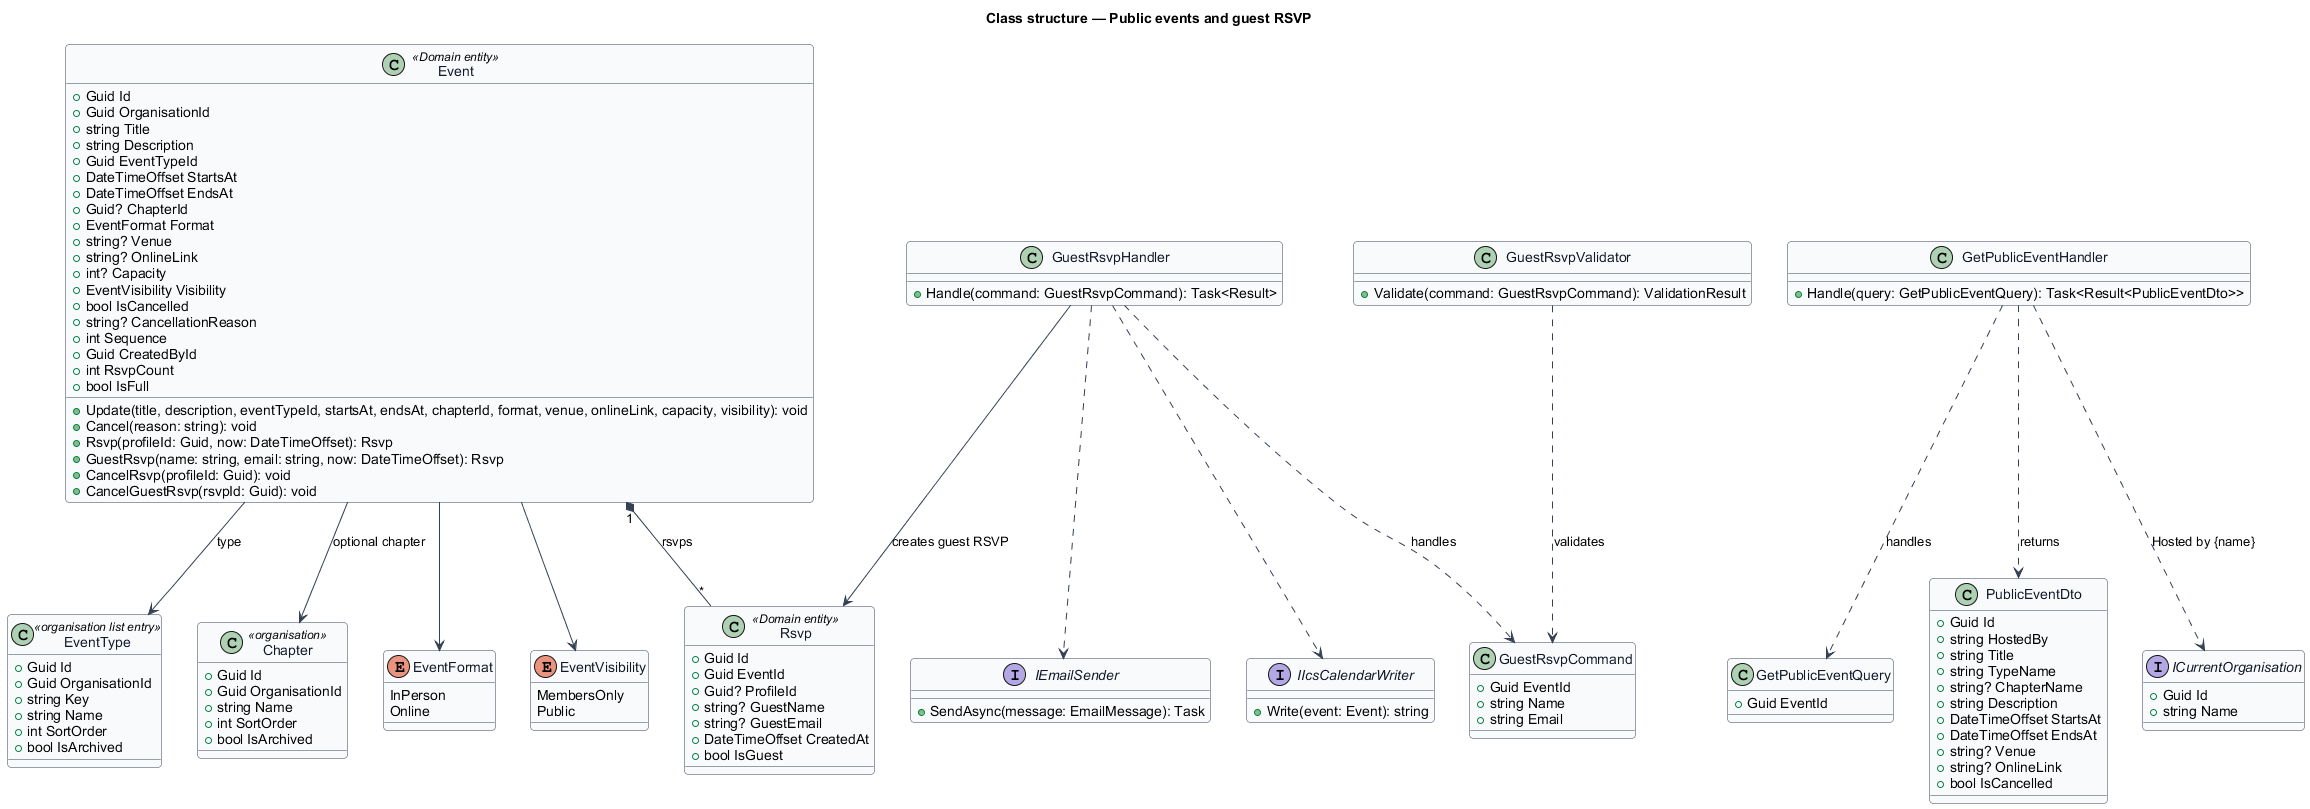

The diagram above was rendered by PlantUML. Its source (embedded in the PNG):
@startuml
skinparam backgroundColor #FFFFFF
skinparam shadowing false
skinparam roundcorner 8
skinparam defaultFontName Arial
skinparam ArrowColor #344054
skinparam class {
  BorderColor #344054
  FontColor #101828
  BackgroundColor #F9FAFB
}
title Class structure — Public events and guest RSVP

class EventType <<organisation list entry>> {
  +Guid Id
  +Guid OrganisationId
  +string Key
  +string Name
  +int SortOrder
  +bool IsArchived
}

class Chapter <<organisation>> {
  +Guid Id
  +Guid OrganisationId
  +string Name
  +int SortOrder
  +bool IsArchived
}

enum EventFormat {
  InPerson
  Online
}

enum EventVisibility {
  MembersOnly
  Public
}

class Event <<Domain entity>> {
  +Guid Id
  +Guid OrganisationId
  +string Title
  +string Description
  +Guid EventTypeId
  +DateTimeOffset StartsAt
  +DateTimeOffset EndsAt
  +Guid? ChapterId
  +EventFormat Format
  +string? Venue
  +string? OnlineLink
  +int? Capacity
  +EventVisibility Visibility
  +bool IsCancelled
  +string? CancellationReason
  +int Sequence
  +Guid CreatedById
  +int RsvpCount
  +bool IsFull
  +Update(title, description, eventTypeId, startsAt, endsAt, chapterId, format, venue, onlineLink, capacity, visibility): void
  +Cancel(reason: string): void
  +Rsvp(profileId: Guid, now: DateTimeOffset): Rsvp
  +GuestRsvp(name: string, email: string, now: DateTimeOffset): Rsvp
  +CancelRsvp(profileId: Guid): void
  +CancelGuestRsvp(rsvpId: Guid): void
}
Event --> EventType : type
Event --> Chapter : optional chapter
Event --> EventFormat
Event --> EventVisibility

class Rsvp <<Domain entity>> {
  +Guid Id
  +Guid EventId
  +Guid? ProfileId
  +string? GuestName
  +string? GuestEmail
  +DateTimeOffset CreatedAt
  +bool IsGuest
}
Event "1" *-- "*" Rsvp : rsvps

class GetPublicEventQuery {
  +Guid EventId
}
class GetPublicEventHandler {
  +Handle(query: GetPublicEventQuery): Task<Result<PublicEventDto>>
}
class PublicEventDto {
  +Guid Id
  +string HostedBy
  +string Title
  +string TypeName
  +string? ChapterName
  +string Description
  +DateTimeOffset StartsAt
  +DateTimeOffset EndsAt
  +string? Venue
  +string? OnlineLink
  +bool IsCancelled
}
class GuestRsvpCommand {
  +Guid EventId
  +string Name
  +string Email
}
class GuestRsvpValidator {
  +Validate(command: GuestRsvpCommand): ValidationResult
}
class GuestRsvpHandler {
  +Handle(command: GuestRsvpCommand): Task<Result>
}
interface IIcsCalendarWriter {
  +Write(event: Event): string
}
interface IEmailSender {
  +SendAsync(message: EmailMessage): Task
}
GetPublicEventHandler ..> GetPublicEventQuery : handles
GetPublicEventHandler ..> PublicEventDto : returns
interface ICurrentOrganisation {
  +Guid Id
  +string Name
}
GetPublicEventHandler ..> ICurrentOrganisation : Hosted by {name}
GuestRsvpValidator ..> GuestRsvpCommand : validates
GuestRsvpHandler ..> GuestRsvpCommand : handles
GuestRsvpHandler --> Rsvp : creates guest RSVP
GuestRsvpHandler ..> IIcsCalendarWriter
GuestRsvpHandler ..> IEmailSender
@enduml